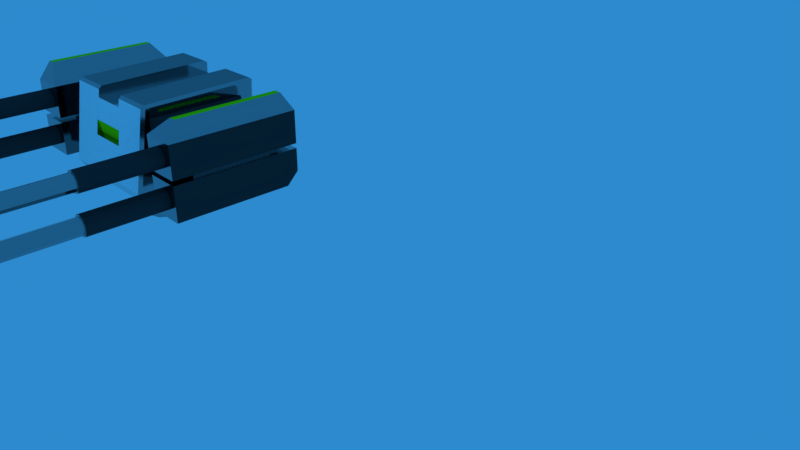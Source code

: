 # Source: BestTurret.blend  (saved by Blender 2.79.0; exported with 4.5.12 LTS)
import bpy
from mathutils import Matrix  # noqa: F401  (used for matrix-valued properties, if any)

bpy.ops.wm.read_factory_settings(use_empty=True)
scene = bpy.context.scene
scene.name = 'Scene'

# ---- collections
col_collection_1 = bpy.data.collections.new('Collection 1'); scene.collection.children.link(col_collection_1)
col_collection_11 = bpy.data.collections.new('Collection 11'); scene.collection.children.link(col_collection_11)
col_collection_11.hide_render = True
col_collection_11.hide_viewport = True

# ---- materials (node trees are filled in below, after node groups)
mat_metal = bpy.data.materials.new('Metal')
mat_metal.alpha_threshold = 0.0
mat_metal.use_transparent_shadow = False
mat_metal.roughness = 0.5
mat_turret_color = bpy.data.materials.new('turret color')
mat_turret_color.alpha_threshold = 0.0
mat_turret_color.use_transparent_shadow = False
mat_turret_color.roughness = 0.5
mat_material = bpy.data.materials.new('Material')
mat_material.alpha_threshold = 0.0
mat_material.use_transparent_shadow = False
mat_material.diffuse_color = (1.0, 1.0, 1.0, 1.0)
mat_material.roughness = 0.5
mat_material_001 = bpy.data.materials.new('Material.001')
mat_material_001.alpha_threshold = 0.0
mat_material_001.use_transparent_shadow = False
mat_material_001.diffuse_color = (0.04696, 0.04696, 0.04696, 1.0)
mat_material_001.roughness = 0.5
mat_material_002 = bpy.data.materials.new('Material.002')
mat_material_002.alpha_threshold = 0.0
mat_material_002.use_transparent_shadow = False
mat_material_002.diffuse_color = (0.05639, 0.5298, 0.0313, 1.0)
mat_material_002.roughness = 0.5
mat_material_003 = bpy.data.materials.new('Material.003')
mat_material_003.alpha_threshold = 0.0
mat_material_003.use_transparent_shadow = False
mat_material_003.diffuse_color = (0.3584, 0.8, 0.004678, 1.0)
mat_material_003.roughness = 0.5
mat_material_004 = bpy.data.materials.new('Material.004')
mat_material_004.alpha_threshold = 0.0
mat_material_004.use_transparent_shadow = False
mat_material_004.diffuse_color = (0.2654, 0.2654, 0.2654, 1.0)
mat_material_004.roughness = 0.5

# ---- material node trees
mat_metal.use_nodes = True; mat_metal.node_tree.nodes.clear()
_N = mat_metal.node_tree.nodes; _L = mat_metal.node_tree.links
n0 = _N.new('ShaderNodeOutputMaterial'); n0.name = 'Material Output'; n0.location = (300, 300)
n1 = _N.new('ShaderNodeBsdfPrincipled'); n1.name = 'Principled BSDF'; n1.location = (10, 300)
n1.width = 150
n1.subsurface_method = 'BURLEY'
n1.inputs[0].default_value = (0.3825, 0.3825, 0.3825, 1.0)
n1.inputs[1].default_value = 1.0
n1.inputs[2].default_value = 0.1083
n1.inputs[3].default_value = 1.45
n1.inputs[9].default_value = (1.0, 1.0, 1.0)
_L.new(n1.outputs[0], n0.inputs[0])
n0.is_active_output = True
mat_turret_color.use_nodes = True; mat_turret_color.node_tree.nodes.clear()
_N = mat_turret_color.node_tree.nodes; _L = mat_turret_color.node_tree.links
n0 = _N.new('ShaderNodeOutputMaterial'); n0.name = 'Material Output'; n0.location = (300, 300)
n1 = _N.new('ShaderNodeBsdfPrincipled'); n1.name = 'Principled BSDF'; n1.location = (10, 300)
n1.width = 150
n1.subsurface_method = 'BURLEY'
n1.inputs[0].default_value = (0.01229, 0.01751, 0.4175, 1.0)
n1.inputs[2].default_value = 0.1833
n1.inputs[3].default_value = 1.45
n1.inputs[9].default_value = (1.0, 1.0, 1.0)
_L.new(n1.outputs[0], n0.inputs[0])
n0.is_active_output = True

# ---- world
world_world = bpy.data.worlds.new('World'); scene.world = world_world
world_world.use_nodes = True; world_world.node_tree.nodes.clear()
_N = world_world.node_tree.nodes; _L = world_world.node_tree.links
n0 = _N.new('ShaderNodeOutputWorld'); n0.name = 'World Output'; n0.location = (300, 300)
n1 = _N.new('ShaderNodeBackground'); n1.name = 'Background'; n1.location = (10, 300)
n1.inputs[0].default_value = (0.02616, 0.2544, 0.6152, 1.0)
_L.new(n1.outputs[0], n0.inputs[0])
n0.is_active_output = True
world_world.color = (0.05088, 0.05088, 0.05088)
world_world.use_sun_shadow = False
world_world.sun_shadow_jitter_overblur = 0.0
world_world.cycles.sampling_method = 'MANUAL'

# ---- cameras
cam_camera = bpy.data.cameras.new('Camera')
cam_camera.clip_end = 100.0
cam_camera.lens = 35.0
cam_camera.sensor_width = 32.0
cam_camera.sensor_height = 18.0
cam_camera.ortho_scale = 7.314
cam_camera.dof.focus_distance = 0.0
cam_camera.dof.aperture_fstop = 128.0

# ---- meshes
me_cylinder_008 = bpy.data.meshes.new('Cylinder.008')
me_cylinder_008.from_pydata([(6.133, 0.7997, 1.587), (6.133, -6.215, 1.587), (6.133, 0.7997, 4.108), (6.133, -6.215, 4.108), (8.951, 0.7997, 2.015), (8.951, -6.215, 2.015), (8.951, 0.7997, 3.679), (8.951, -6.215, 3.679), (7.169, -6.215, 1.976), (7.169, 0.7997, 1.976), (7.169, -6.215, 3.339), (7.169, -6.215, 3.719), (7.169, 0.7997, 3.719), (7.915, -6.215, 3.604), (7.915, 0.7997, 3.604), (7.915, -6.215, 2.091), (7.915, 0.7997, 2.091)], [], [(0, 1, 3, 2), (2, 3, 7, 6), (6, 7, 5, 4), (4, 5, 1, 0), (2, 6, 4, 16, 14, 12), (7, 13, 15, 8, 10, 3, 1, 5), (16, 15, 13, 14), (14, 13, 11, 12), (3, 10, 11, 13, 7), (12, 11, 10, 8, 9), (9, 8, 15, 16), (12, 9, 16, 4, 0, 2)])
me_cylinder_008.polygons.foreach_set('material_index', [0, 3, 0, 3, 0, 3, 5, 5, 3, 5, 5, 0])
me_cylinder_008.materials.append(mat_metal)
me_cylinder_008.materials.append(mat_turret_color)
me_cylinder_008.materials.append(mat_material)
me_cylinder_008.materials.append(mat_material_001)
me_cylinder_008.materials.append(mat_material_002)
me_cylinder_008.materials.append(mat_material_003)
me_cylinder_008.materials.append(mat_material_004)
me_cylinder_008.use_remesh_preserve_volume = False
me_cylinder_008.use_remesh_preserve_attributes = False
me_cylinder_008.use_mirror_vertex_groups = False
me_cylinder_008.update()
me_cylinder_006 = bpy.data.meshes.new('Cylinder.006')
me_cylinder_006.from_pydata([(10.68, -3.619, -0.8971), (10.68, -3.45, 1.103), (11.17, -3.778, -0.8971), (11.27, -3.641, 1.103), (11.47, -4.193, -0.8971), (11.63, -4.141, 1.103), (11.47, -4.706, -0.8971), (11.63, -4.759, 1.103), (11.17, -5.121, -0.8971), (11.27, -5.259, 1.103), (10.68, -5.28, -0.8971), (10.68, -5.45, 1.103), (10.2, -5.121, -0.8971), (10.1, -5.259, 1.103), (9.894, -4.706, -0.8971), (9.733, -4.759, 1.103), (9.894, -4.193, -0.8971), (9.733, -4.141, 1.103), (10.2, -3.778, -0.8971), (10.1, -3.641, 1.103), (10.68, -3.45, -0.8971), (11.27, -3.641, -0.8971), (11.63, -4.141, -0.8971), (11.63, -4.759, -0.8971), (11.27, -5.259, -0.8971), (10.68, -5.45, -0.8971), (10.1, -5.259, -0.8971), (9.733, -4.759, -0.8971), (9.733, -4.141, -0.8971), (10.1, -3.641, -0.8971), (10.68, -3.619, -3.176), (11.17, -3.778, -3.176), (11.47, -4.193, -3.176), (11.47, -4.706, -3.176), (11.17, -5.121, -3.176), (10.68, -5.28, -3.176), (10.2, -5.121, -3.176), (9.894, -4.706, -3.176), (9.894, -4.193, -3.176), (10.2, -3.778, -3.176), (10.68, -3.765, -3.176), (11.09, -3.895, -3.176), (11.34, -4.238, -3.176), (11.34, -4.661, -3.176), (11.09, -5.004, -3.176), (10.68, -5.134, -3.176), (10.28, -5.004, -3.176), (10.03, -4.661, -3.176), (10.03, -4.238, -3.176), (10.28, -3.895, -3.176), (10.68, -3.619, -3.176), (11.17, -3.778, -3.176), (11.47, -4.193, -3.176), (11.47, -4.706, -3.176), (11.17, -5.121, -3.176), (10.68, -5.28, -3.176), (10.2, -5.121, -3.176), (9.894, -4.706, -3.176), (9.894, -4.193, -3.176), (10.2, -3.778, -3.176), (10.68, -3.94, -3.893), (10.98, -4.038, -3.893), (11.17, -4.292, -3.893), (11.17, -4.607, -3.893), (10.98, -4.861, -3.893), (10.68, -4.959, -3.893), (10.38, -4.861, -3.893), (10.2, -4.607, -3.893), (10.2, -4.292, -3.893), (10.38, -4.038, -3.893), (10.68, -3.765, -3.893), (11.09, -3.895, -3.893), (11.34, -4.238, -3.893), (11.34, -4.661, -3.893), (11.09, -5.004, -3.893), (10.68, -5.134, -3.893), (10.28, -5.004, -3.893), (10.03, -4.661, -3.893), (10.03, -4.238, -3.893), (10.28, -3.895, -3.893), (10.68, -3.94, -0.1256), (10.98, -4.038, -0.1256), (11.17, -4.292, -0.1256), (11.17, -4.607, -0.1256), (10.98, -4.861, -0.1256), (10.68, -4.959, -0.1256), (10.38, -4.861, -0.1256), (10.2, -4.607, -0.1256), (10.2, -4.292, -0.1256), (10.38, -4.038, -0.1256)], [], [(20, 1, 3, 21), (21, 3, 5, 22), (22, 5, 7, 23), (23, 7, 9, 24), (24, 9, 11, 25), (25, 11, 13, 26), (26, 13, 15, 27), (27, 15, 17, 28), (3, 1, 19, 17, 15, 13, 11, 9, 7, 5), (28, 17, 19, 29), (29, 19, 1, 20), (0, 2, 31, 30), (2, 0, 20, 21), (4, 2, 21, 22), (6, 4, 22, 23), (8, 6, 23, 24), (10, 8, 24, 25), (12, 10, 25, 26), (14, 12, 26, 27), (16, 14, 27, 28), (18, 16, 28, 29), (0, 18, 29, 20), (34, 35, 55, 54), (14, 16, 38, 37), (8, 10, 35, 34), (2, 4, 32, 31), (16, 18, 39, 38), (10, 12, 36, 35), (4, 6, 33, 32), (18, 0, 30, 39), (12, 14, 37, 36), (6, 8, 34, 33), (48, 49, 79, 78), (31, 32, 52, 51), (38, 39, 59, 58), (35, 36, 56, 55), (32, 33, 53, 52), (39, 30, 50, 59), (36, 37, 57, 56), (33, 34, 54, 53), (30, 31, 51, 50), (37, 38, 58, 57), (41, 40, 50, 51), (42, 41, 51, 52), (43, 42, 52, 53), (44, 43, 53, 54), (45, 44, 54, 55), (46, 45, 55, 56), (47, 46, 56, 57), (48, 47, 57, 58), (49, 48, 58, 59), (40, 49, 59, 50), (62, 63, 83, 82), (45, 46, 76, 75), (42, 43, 73, 72), (49, 40, 70, 79), (46, 47, 77, 76), (43, 44, 74, 73), (40, 41, 71, 70), (47, 48, 78, 77), (44, 45, 75, 74), (41, 42, 72, 71), (61, 60, 70, 71), (62, 61, 71, 72), (63, 62, 72, 73), (64, 63, 73, 74), (65, 64, 74, 75), (66, 65, 75, 76), (67, 66, 76, 77), (68, 67, 77, 78), (69, 68, 78, 79), (60, 69, 79, 70), (80, 81, 82, 83, 84, 85, 86, 87, 88, 89), (69, 60, 80, 89), (66, 67, 87, 86), (63, 64, 84, 83), (60, 61, 81, 80), (67, 68, 88, 87), (64, 65, 85, 84), (61, 62, 82, 81), (68, 69, 89, 88), (65, 66, 86, 85)])
me_cylinder_006.polygons.foreach_set('material_index', [0, 3, 3, 3, 3, 3, 3, 3, 0, 3, 3, 0, 0, 0, 0, 0, 0, 0, 0, 0, 0, 0, 0, 0, 0, 0, 0, 0, 0, 0, 0, 0, 0, 0, 0, 0, 0, 0, 0, 0, 0, 0, 0, 0, 0, 0, 0, 0, 0, 0, 0, 0, 0, 0, 0, 0, 0, 0, 0, 0, 0, 0, 0, 0, 0, 0, 0, 0, 0, 0, 0, 0, 0, 0, 0, 0, 0, 0, 0, 0, 0, 0])
me_cylinder_006.materials.append(mat_metal)
me_cylinder_006.materials.append(mat_turret_color)
me_cylinder_006.materials.append(mat_material)
me_cylinder_006.materials.append(mat_material_001)
me_cylinder_006.materials.append(mat_material_002)
me_cylinder_006.materials.append(mat_material_003)
me_cylinder_006.materials.append(mat_material_004)
me_cylinder_006.use_remesh_preserve_volume = False
me_cylinder_006.use_remesh_preserve_attributes = False
me_cylinder_006.use_mirror_vertex_groups = False
me_cylinder_006.update()
me_cylinder_005 = bpy.data.meshes.new('Cylinder.005')
me_cylinder_005.from_pydata([(-6.133, 0.7997, 1.587), (-6.133, -6.215, 1.587), (-6.133, 0.7997, 4.108), (-6.133, -6.215, 4.108), (-8.951, 0.7997, 2.015), (-8.951, -6.215, 2.015), (-8.951, 0.7997, 3.679), (-8.951, -6.215, 3.679), (-7.169, -6.215, 1.976), (-7.169, 0.7997, 1.976), (-7.169, -6.215, 3.339), (-7.169, -6.215, 3.719), (-7.169, 0.7997, 3.719), (-7.915, -6.215, 3.604), (-7.915, 0.7997, 3.604), (-7.915, -6.215, 2.091), (-7.915, 0.7997, 2.091)], [], [(0, 1, 3, 2), (2, 3, 7, 6), (6, 7, 5, 4), (4, 5, 1, 0), (2, 6, 4, 16, 14, 12), (7, 13, 15, 8, 10, 3, 1, 5), (16, 15, 13, 14), (14, 13, 11, 12), (3, 10, 11, 13, 7), (12, 11, 10, 8, 9), (9, 8, 15, 16), (12, 9, 16, 4, 0, 2)])
me_cylinder_005.polygons.foreach_set('material_index', [0, 0, 0, 3, 0, 3, 5, 5, 3, 5, 5, 0])
me_cylinder_005.materials.append(mat_metal)
me_cylinder_005.materials.append(mat_turret_color)
me_cylinder_005.materials.append(mat_material)
me_cylinder_005.materials.append(mat_material_001)
me_cylinder_005.materials.append(mat_material_002)
me_cylinder_005.materials.append(mat_material_003)
me_cylinder_005.materials.append(mat_material_004)
me_cylinder_005.use_remesh_preserve_volume = False
me_cylinder_005.use_remesh_preserve_attributes = False
me_cylinder_005.use_mirror_vertex_groups = False
me_cylinder_005.update()
me_cylinder_004 = bpy.data.meshes.new('Cylinder.004')
me_cylinder_004.from_pydata([(-9.967, -2.794, 1.779), (-9.967, -2.329, 1.779), (-9.967, -2.329, 3.912), (-9.967, -2.794, 3.912), (-11.37, -2.794, 1.779), (-11.37, -2.794, 3.912), (-11.37, -2.329, 1.779), (-11.37, -2.329, 3.912), (-8.95, 1.107, 1.105), (-8.95, -5.997, 1.105), (-8.95, -5.997, 4.504), (-12.42, 1.107, 1.105), (-12.42, -5.997, 1.105), (-12.42, -5.997, 4.504), (-8.95, -2.794, 1.779), (-8.95, -2.794, 1.105), (-9.967, -2.794, 1.105), (-8.95, -2.794, 3.912), (-8.95, -2.329, 1.779), (-8.95, -2.329, 3.912), (-9.967, -2.794, 4.504), (-8.95, -2.794, 4.504), (-8.95, -2.329, 1.105), (-9.967, -2.329, 1.105), (-9.967, -2.329, 4.504), (-8.95, -2.329, 4.504), (-11.37, -2.329, 1.105), (-11.37, -2.329, 4.504), (-11.37, -2.794, 1.105), (-12.42, -2.794, 1.779), (-12.42, -2.329, 1.779), (-12.42, -2.329, 1.105), (-12.42, -2.794, 3.912), (-12.42, -2.794, 1.105), (-11.37, -2.794, 4.504), (-12.42, -2.329, 3.912), (-12.42, -2.794, 4.504), (-12.42, -2.329, 4.504), (-8.95, 1.107, 4.187), (-8.95, -0.08352, 4.504), (-12.42, -0.08352, 4.504), (-12.42, 1.107, 4.187), (-11.19, -7.768, 1.393), (-11.19, -7.768, 4.216), (-11.9, -7.768, 4.216), (-11.9, -7.768, 1.393)], [], [(6, 26, 31, 30), (0, 16, 15, 14), (3, 0, 14, 17), (7, 6, 30, 35), (7, 2, 3, 5), (4, 28, 16, 0), (4, 6, 7, 5), (1, 23, 26, 6), (1, 0, 3, 2), (6, 4, 0, 1), (8, 22, 18, 19, 25, 39, 38), (11, 31, 26, 23, 22, 8), (12, 13, 44, 45), (29, 4, 5, 32), (32, 5, 34, 36), (19, 2, 24, 25), (27, 7, 35, 37), (34, 5, 3, 20), (33, 29, 32, 36, 13, 12), (23, 1, 18, 22), (36, 34, 20, 21, 10, 13), (21, 17, 14, 15, 9, 10), (15, 16, 28, 33, 12, 9), (18, 1, 2, 19), (24, 2, 7, 27), (20, 3, 17, 21), (28, 4, 29, 33), (41, 40, 37, 35, 30, 31, 11), (38, 41, 11, 8), (39, 40, 41, 38), (40, 39, 25, 24, 27, 37), (44, 43, 42, 45), (10, 9, 42, 43), (9, 12, 45, 42), (13, 10, 43, 44)])
me_cylinder_004.polygons.foreach_set('material_index', [0, 0, 0, 0, 0, 0, 0, 0, 0, 0, 0, 0, 0, 0, 0, 0, 0, 0, 3, 0, 0, 0, 0, 0, 0, 0, 0, 3, 0, 0, 0, 5, 0, 0, 0])
me_cylinder_004.materials.append(mat_metal)
me_cylinder_004.materials.append(mat_turret_color)
me_cylinder_004.materials.append(mat_material)
me_cylinder_004.materials.append(mat_material_001)
me_cylinder_004.materials.append(mat_material_002)
me_cylinder_004.materials.append(mat_material_003)
me_cylinder_004.materials.append(mat_material_004)
me_cylinder_004.use_remesh_preserve_volume = False
me_cylinder_004.use_remesh_preserve_attributes = False
me_cylinder_004.use_mirror_vertex_groups = False
me_cylinder_004.update()
me_cylinder_003 = bpy.data.meshes.new('Cylinder.003')
me_cylinder_003.from_pydata([(-10.68, -3.619, -0.8971), (-10.68, -3.45, 1.103), (-11.17, -3.778, -0.8971), (-11.27, -3.641, 1.103), (-11.47, -4.193, -0.8971), (-11.63, -4.141, 1.103), (-11.47, -4.706, -0.8971), (-11.63, -4.759, 1.103), (-11.17, -5.121, -0.8971), (-11.27, -5.259, 1.103), (-10.68, -5.28, -0.8971), (-10.68, -5.45, 1.103), (-10.2, -5.121, -0.8971), (-10.1, -5.259, 1.103), (-9.894, -4.706, -0.8971), (-9.733, -4.759, 1.103), (-9.894, -4.193, -0.8971), (-9.733, -4.141, 1.103), (-10.2, -3.778, -0.8971), (-10.1, -3.641, 1.103), (-10.68, -3.45, -0.8971), (-11.27, -3.641, -0.8971), (-11.63, -4.141, -0.8971), (-11.63, -4.759, -0.8971), (-11.27, -5.259, -0.8971), (-10.68, -5.45, -0.8971), (-10.1, -5.259, -0.8971), (-9.733, -4.759, -0.8971), (-9.733, -4.141, -0.8971), (-10.1, -3.641, -0.8971), (-10.68, -3.619, -3.176), (-11.17, -3.778, -3.176), (-11.47, -4.193, -3.176), (-11.47, -4.706, -3.176), (-11.17, -5.121, -3.176), (-10.68, -5.28, -3.176), (-10.2, -5.121, -3.176), (-9.894, -4.706, -3.176), (-9.894, -4.193, -3.176), (-10.2, -3.778, -3.176), (-10.68, -3.765, -3.176), (-11.09, -3.895, -3.176), (-11.34, -4.238, -3.176), (-11.34, -4.661, -3.176), (-11.09, -5.004, -3.176), (-10.68, -5.134, -3.176), (-10.28, -5.004, -3.176), (-10.03, -4.661, -3.176), (-10.03, -4.238, -3.176), (-10.28, -3.895, -3.176), (-10.68, -3.619, -3.176), (-11.17, -3.778, -3.176), (-11.47, -4.193, -3.176), (-11.47, -4.706, -3.176), (-11.17, -5.121, -3.176), (-10.68, -5.28, -3.176), (-10.2, -5.121, -3.176), (-9.894, -4.706, -3.176), (-9.894, -4.193, -3.176), (-10.2, -3.778, -3.176), (-10.68, -3.94, -3.893), (-10.98, -4.038, -3.893), (-11.17, -4.292, -3.893), (-11.17, -4.607, -3.893), (-10.98, -4.861, -3.893), (-10.68, -4.959, -3.893), (-10.38, -4.861, -3.893), (-10.2, -4.607, -3.893), (-10.2, -4.292, -3.893), (-10.38, -4.038, -3.893), (-10.68, -3.765, -3.893), (-11.09, -3.895, -3.893), (-11.34, -4.238, -3.893), (-11.34, -4.661, -3.893), (-11.09, -5.004, -3.893), (-10.68, -5.134, -3.893), (-10.28, -5.004, -3.893), (-10.03, -4.661, -3.893), (-10.03, -4.238, -3.893), (-10.28, -3.895, -3.893), (-10.68, -3.94, -0.1256), (-10.98, -4.038, -0.1256), (-11.17, -4.292, -0.1256), (-11.17, -4.607, -0.1256), (-10.98, -4.861, -0.1256), (-10.68, -4.959, -0.1256), (-10.38, -4.861, -0.1256), (-10.2, -4.607, -0.1256), (-10.2, -4.292, -0.1256), (-10.38, -4.038, -0.1256)], [], [(20, 1, 3, 21), (21, 3, 5, 22), (22, 5, 7, 23), (23, 7, 9, 24), (24, 9, 11, 25), (25, 11, 13, 26), (26, 13, 15, 27), (27, 15, 17, 28), (3, 1, 19, 17, 15, 13, 11, 9, 7, 5), (28, 17, 19, 29), (29, 19, 1, 20), (0, 2, 31, 30), (2, 0, 20, 21), (4, 2, 21, 22), (6, 4, 22, 23), (8, 6, 23, 24), (10, 8, 24, 25), (12, 10, 25, 26), (14, 12, 26, 27), (16, 14, 27, 28), (18, 16, 28, 29), (0, 18, 29, 20), (34, 35, 55, 54), (14, 16, 38, 37), (8, 10, 35, 34), (2, 4, 32, 31), (16, 18, 39, 38), (10, 12, 36, 35), (4, 6, 33, 32), (18, 0, 30, 39), (12, 14, 37, 36), (6, 8, 34, 33), (48, 49, 79, 78), (31, 32, 52, 51), (38, 39, 59, 58), (35, 36, 56, 55), (32, 33, 53, 52), (39, 30, 50, 59), (36, 37, 57, 56), (33, 34, 54, 53), (30, 31, 51, 50), (37, 38, 58, 57), (41, 40, 50, 51), (42, 41, 51, 52), (43, 42, 52, 53), (44, 43, 53, 54), (45, 44, 54, 55), (46, 45, 55, 56), (47, 46, 56, 57), (48, 47, 57, 58), (49, 48, 58, 59), (40, 49, 59, 50), (62, 63, 83, 82), (45, 46, 76, 75), (42, 43, 73, 72), (49, 40, 70, 79), (46, 47, 77, 76), (43, 44, 74, 73), (40, 41, 71, 70), (47, 48, 78, 77), (44, 45, 75, 74), (41, 42, 72, 71), (61, 60, 70, 71), (62, 61, 71, 72), (63, 62, 72, 73), (64, 63, 73, 74), (65, 64, 74, 75), (66, 65, 75, 76), (67, 66, 76, 77), (68, 67, 77, 78), (69, 68, 78, 79), (60, 69, 79, 70), (80, 81, 82, 83, 84, 85, 86, 87, 88, 89), (69, 60, 80, 89), (66, 67, 87, 86), (63, 64, 84, 83), (60, 61, 81, 80), (67, 68, 88, 87), (64, 65, 85, 84), (61, 62, 82, 81), (68, 69, 89, 88), (65, 66, 86, 85)])
me_cylinder_003.polygons.foreach_set('material_index', [0, 3, 3, 3, 3, 3, 3, 3, 0, 3, 3, 0, 0, 0, 0, 0, 0, 0, 0, 0, 0, 0, 0, 0, 0, 0, 0, 0, 0, 0, 0, 0, 0, 0, 0, 0, 0, 0, 0, 0, 0, 0, 0, 0, 0, 0, 0, 0, 0, 0, 0, 0, 0, 0, 0, 0, 0, 0, 0, 0, 0, 0, 0, 0, 0, 0, 0, 0, 0, 0, 0, 0, 0, 0, 0, 0, 0, 0, 0, 0, 0, 0])
me_cylinder_003.materials.append(mat_metal)
me_cylinder_003.materials.append(mat_turret_color)
me_cylinder_003.materials.append(mat_material)
me_cylinder_003.materials.append(mat_material_001)
me_cylinder_003.materials.append(mat_material_002)
me_cylinder_003.materials.append(mat_material_003)
me_cylinder_003.materials.append(mat_material_004)
me_cylinder_003.use_remesh_preserve_volume = False
me_cylinder_003.use_remesh_preserve_attributes = False
me_cylinder_003.use_mirror_vertex_groups = False
me_cylinder_003.update()
me_cylinder_002 = bpy.data.meshes.new('Cylinder.002')
me_cylinder_002.from_pydata([(9.967, -2.794, 1.779), (9.967, -2.329, 1.779), (9.967, -2.329, 3.912), (9.967, -2.794, 3.912), (11.37, -2.794, 1.779), (11.37, -2.794, 3.912), (11.37, -2.329, 1.779), (11.37, -2.329, 3.912), (8.95, 1.107, 1.105), (8.95, -5.997, 1.105), (8.95, -5.997, 4.504), (12.42, 1.107, 1.105), (12.42, -5.997, 1.105), (12.42, -5.997, 4.504), (8.95, -2.794, 1.779), (8.95, -2.794, 1.105), (9.967, -2.794, 1.105), (8.95, -2.794, 3.912), (8.95, -2.329, 1.779), (8.95, -2.329, 3.912), (9.967, -2.794, 4.504), (8.95, -2.794, 4.504), (8.95, -2.329, 1.105), (9.967, -2.329, 1.105), (9.967, -2.329, 4.504), (8.95, -2.329, 4.504), (11.37, -2.329, 1.105), (11.37, -2.329, 4.504), (11.37, -2.794, 1.105), (12.42, -2.794, 1.779), (12.42, -2.329, 1.779), (12.42, -2.329, 1.105), (12.42, -2.794, 3.912), (12.42, -2.794, 1.105), (11.37, -2.794, 4.504), (12.42, -2.329, 3.912), (12.42, -2.794, 4.504), (12.42, -2.329, 4.504), (8.95, 1.107, 4.187), (8.95, -0.08352, 4.504), (12.42, -0.08352, 4.504), (12.42, 1.107, 4.187), (11.19, -7.768, 1.393), (11.19, -7.768, 4.216), (11.9, -7.768, 4.216), (11.9, -7.768, 1.393)], [], [(6, 26, 31, 30), (0, 16, 15, 14), (3, 0, 14, 17), (7, 6, 30, 35), (7, 2, 3, 5), (4, 28, 16, 0), (4, 6, 7, 5), (1, 23, 26, 6), (1, 0, 3, 2), (6, 4, 0, 1), (8, 22, 18, 19, 25, 39, 38), (11, 31, 26, 23, 22, 8), (12, 13, 44, 45), (29, 4, 5, 32), (32, 5, 34, 36), (19, 2, 24, 25), (27, 7, 35, 37), (34, 5, 3, 20), (33, 29, 32, 36, 13, 12), (23, 1, 18, 22), (36, 34, 20, 21, 10, 13), (21, 17, 14, 15, 9, 10), (15, 16, 28, 33, 12, 9), (18, 1, 2, 19), (24, 2, 7, 27), (20, 3, 17, 21), (28, 4, 29, 33), (41, 40, 37, 35, 30, 31, 11), (38, 41, 11, 8), (39, 40, 41, 38), (40, 39, 25, 24, 27, 37), (44, 43, 42, 45), (10, 9, 42, 43), (9, 12, 45, 42), (13, 10, 43, 44)])
me_cylinder_002.polygons.foreach_set('material_index', [0, 0, 0, 0, 0, 0, 0, 0, 0, 0, 0, 0, 0, 0, 0, 0, 0, 0, 3, 0, 0, 0, 0, 0, 0, 0, 0, 3, 0, 0, 0, 5, 0, 0, 0])
me_cylinder_002.materials.append(mat_metal)
me_cylinder_002.materials.append(mat_turret_color)
me_cylinder_002.materials.append(mat_material)
me_cylinder_002.materials.append(mat_material_001)
me_cylinder_002.materials.append(mat_material_002)
me_cylinder_002.materials.append(mat_material_003)
me_cylinder_002.materials.append(mat_material_004)
me_cylinder_002.use_remesh_preserve_volume = False
me_cylinder_002.use_remesh_preserve_attributes = False
me_cylinder_002.use_mirror_vertex_groups = False
me_cylinder_002.update()
me_cylinder_001 = bpy.data.meshes.new('Cylinder.001')
me_cylinder_001.from_pydata([(10.68, 0.1899, -0.8971), (10.68, 0.3594, 1.103), (11.17, 0.03127, -0.8971), (11.27, 0.1684, 1.103), (11.47, -0.384, -0.8971), (11.63, -0.3316, 1.103), (11.47, -0.8973, -0.8971), (11.63, -0.9496, 1.103), (11.17, -1.313, -0.8971), (11.27, -1.45, 1.103), (10.68, -1.471, -0.8971), (10.68, -1.641, 1.103), (10.2, -1.313, -0.8971), (10.1, -1.45, 1.103), (9.894, -0.8973, -0.8971), (9.733, -0.9496, 1.103), (9.894, -0.384, -0.8971), (9.733, -0.3316, 1.103), (10.2, 0.03127, -0.8971), (10.1, 0.1684, 1.103), (10.68, 0.3594, -0.8971), (11.27, 0.1684, -0.8971), (11.63, -0.3316, -0.8971), (11.63, -0.9496, -0.8971), (11.27, -1.45, -0.8971), (10.68, -1.641, -0.8971), (10.1, -1.45, -0.8971), (9.733, -0.9496, -0.8971), (9.733, -0.3316, -0.8971), (10.1, 0.1684, -0.8971), (10.68, 0.1899, -3.176), (11.17, 0.03127, -3.176), (11.47, -0.384, -3.176), (11.47, -0.8973, -3.176), (11.17, -1.313, -3.176), (10.68, -1.471, -3.176), (10.2, -1.313, -3.176), (9.894, -0.8973, -3.176), (9.894, -0.384, -3.176), (10.2, 0.03127, -3.176), (10.68, 0.04423, -3.176), (11.09, -0.08656, -3.176), (11.34, -0.429, -3.176), (11.34, -0.8523, -3.176), (11.09, -1.195, -3.176), (10.68, -1.325, -3.176), (10.28, -1.195, -3.176), (10.03, -0.8523, -3.176), (10.03, -0.429, -3.176), (10.28, -0.08656, -3.176), (10.68, 0.1899, -3.176), (11.17, 0.03127, -3.176), (11.47, -0.384, -3.176), (11.47, -0.8973, -3.176), (11.17, -1.313, -3.176), (10.68, -1.471, -3.176), (10.2, -1.313, -3.176), (9.894, -0.8973, -3.176), (9.894, -0.384, -3.176), (10.2, 0.03127, -3.176), (10.68, -0.1314, -3.893), (10.98, -0.2287, -3.893), (11.17, -0.4833, -3.893), (11.17, -0.798, -3.893), (10.98, -1.053, -3.893), (10.68, -1.15, -3.893), (10.38, -1.053, -3.893), (10.2, -0.798, -3.893), (10.2, -0.4833, -3.893), (10.38, -0.2287, -3.893), (10.68, 0.04423, -3.893), (11.09, -0.08657, -3.893), (11.34, -0.429, -3.893), (11.34, -0.8523, -3.893), (11.09, -1.195, -3.893), (10.68, -1.325, -3.893), (10.28, -1.195, -3.893), (10.03, -0.8523, -3.893), (10.03, -0.429, -3.893), (10.28, -0.08656, -3.893), (10.68, -0.1314, -0.1256), (10.98, -0.2287, -0.1256), (11.17, -0.4833, -0.1256), (11.17, -0.798, -0.1256), (10.98, -1.053, -0.1256), (10.68, -1.15, -0.1256), (10.38, -1.053, -0.1256), (10.2, -0.798, -0.1256), (10.2, -0.4833, -0.1256), (10.38, -0.2287, -0.1256)], [], [(20, 1, 3, 21), (21, 3, 5, 22), (22, 5, 7, 23), (23, 7, 9, 24), (24, 9, 11, 25), (25, 11, 13, 26), (26, 13, 15, 27), (27, 15, 17, 28), (3, 1, 19, 17, 15, 13, 11, 9, 7, 5), (28, 17, 19, 29), (29, 19, 1, 20), (0, 2, 31, 30), (2, 0, 20, 21), (4, 2, 21, 22), (6, 4, 22, 23), (8, 6, 23, 24), (10, 8, 24, 25), (12, 10, 25, 26), (14, 12, 26, 27), (16, 14, 27, 28), (18, 16, 28, 29), (0, 18, 29, 20), (34, 35, 55, 54), (14, 16, 38, 37), (8, 10, 35, 34), (2, 4, 32, 31), (16, 18, 39, 38), (10, 12, 36, 35), (4, 6, 33, 32), (18, 0, 30, 39), (12, 14, 37, 36), (6, 8, 34, 33), (48, 49, 79, 78), (31, 32, 52, 51), (38, 39, 59, 58), (35, 36, 56, 55), (32, 33, 53, 52), (39, 30, 50, 59), (36, 37, 57, 56), (33, 34, 54, 53), (30, 31, 51, 50), (37, 38, 58, 57), (41, 40, 50, 51), (42, 41, 51, 52), (43, 42, 52, 53), (44, 43, 53, 54), (45, 44, 54, 55), (46, 45, 55, 56), (47, 46, 56, 57), (48, 47, 57, 58), (49, 48, 58, 59), (40, 49, 59, 50), (62, 63, 83, 82), (45, 46, 76, 75), (42, 43, 73, 72), (49, 40, 70, 79), (46, 47, 77, 76), (43, 44, 74, 73), (40, 41, 71, 70), (47, 48, 78, 77), (44, 45, 75, 74), (41, 42, 72, 71), (61, 60, 70, 71), (62, 61, 71, 72), (63, 62, 72, 73), (64, 63, 73, 74), (65, 64, 74, 75), (66, 65, 75, 76), (67, 66, 76, 77), (68, 67, 77, 78), (69, 68, 78, 79), (60, 69, 79, 70), (80, 81, 82, 83, 84, 85, 86, 87, 88, 89), (69, 60, 80, 89), (66, 67, 87, 86), (63, 64, 84, 83), (60, 61, 81, 80), (67, 68, 88, 87), (64, 65, 85, 84), (61, 62, 82, 81), (68, 69, 89, 88), (65, 66, 86, 85)])
me_cylinder_001.polygons.foreach_set('material_index', [3, 3, 3, 3, 3, 3, 3, 3, 0, 3, 3, 0, 0, 0, 0, 0, 0, 0, 0, 0, 0, 0, 0, 0, 0, 0, 0, 0, 0, 0, 0, 0, 0, 0, 0, 0, 0, 0, 0, 0, 0, 0, 0, 0, 0, 0, 0, 0, 0, 0, 0, 0, 0, 0, 0, 0, 0, 0, 0, 0, 0, 0, 0, 0, 0, 0, 0, 0, 0, 0, 0, 0, 0, 0, 0, 0, 0, 0, 0, 0, 0, 0])
me_cylinder_001.materials.append(mat_metal)
me_cylinder_001.materials.append(mat_turret_color)
me_cylinder_001.materials.append(mat_material)
me_cylinder_001.materials.append(mat_material_001)
me_cylinder_001.materials.append(mat_material_002)
me_cylinder_001.materials.append(mat_material_003)
me_cylinder_001.materials.append(mat_material_004)
me_cylinder_001.use_remesh_preserve_volume = False
me_cylinder_001.use_remesh_preserve_attributes = False
me_cylinder_001.use_mirror_vertex_groups = False
me_cylinder_001.update()
me_cylinder_000 = bpy.data.meshes.new('Cylinder.000')
me_cylinder_000.from_pydata([(-10.68, 0.1899, -0.8971), (-10.68, 0.3594, 1.103), (-11.17, 0.03127, -0.8971), (-11.27, 0.1684, 1.103), (-11.47, -0.384, -0.8971), (-11.63, -0.3316, 1.103), (-11.47, -0.8973, -0.8971), (-11.63, -0.9496, 1.103), (-11.17, -1.313, -0.8971), (-11.27, -1.45, 1.103), (-10.68, -1.471, -0.8971), (-10.68, -1.641, 1.103), (-10.2, -1.313, -0.8971), (-10.1, -1.45, 1.103), (-9.894, -0.8973, -0.8971), (-9.733, -0.9496, 1.103), (-9.894, -0.384, -0.8971), (-9.733, -0.3316, 1.103), (-10.2, 0.03127, -0.8971), (-10.1, 0.1684, 1.103), (-10.68, 0.3594, -0.8971), (-11.27, 0.1684, -0.8971), (-11.63, -0.3316, -0.8971), (-11.63, -0.9496, -0.8971), (-11.27, -1.45, -0.8971), (-10.68, -1.641, -0.8971), (-10.1, -1.45, -0.8971), (-9.733, -0.9496, -0.8971), (-9.733, -0.3316, -0.8971), (-10.1, 0.1684, -0.8971), (-10.68, 0.1899, -3.176), (-11.17, 0.03127, -3.176), (-11.47, -0.384, -3.176), (-11.47, -0.8973, -3.176), (-11.17, -1.313, -3.176), (-10.68, -1.471, -3.176), (-10.2, -1.313, -3.176), (-9.894, -0.8973, -3.176), (-9.894, -0.384, -3.176), (-10.2, 0.03127, -3.176), (-10.68, 0.04423, -3.176), (-11.09, -0.08657, -3.176), (-11.34, -0.429, -3.176), (-11.34, -0.8523, -3.176), (-11.09, -1.195, -3.176), (-10.68, -1.325, -3.176), (-10.28, -1.195, -3.176), (-10.03, -0.8523, -3.176), (-10.03, -0.429, -3.176), (-10.28, -0.08656, -3.176), (-10.68, 0.1899, -3.176), (-11.17, 0.03127, -3.176), (-11.47, -0.384, -3.176), (-11.47, -0.8973, -3.176), (-11.17, -1.313, -3.176), (-10.68, -1.471, -3.176), (-10.2, -1.313, -3.176), (-9.894, -0.8973, -3.176), (-9.894, -0.384, -3.176), (-10.2, 0.03127, -3.176), (-10.68, -0.1314, -3.893), (-10.98, -0.2287, -3.893), (-11.17, -0.4833, -3.893), (-11.17, -0.798, -3.893), (-10.98, -1.053, -3.893), (-10.68, -1.15, -3.893), (-10.38, -1.053, -3.893), (-10.2, -0.798, -3.893), (-10.2, -0.4833, -3.893), (-10.38, -0.2287, -3.893), (-10.68, 0.04423, -3.893), (-11.09, -0.08657, -3.893), (-11.34, -0.429, -3.893), (-11.34, -0.8523, -3.893), (-11.09, -1.195, -3.893), (-10.68, -1.325, -3.893), (-10.28, -1.195, -3.893), (-10.03, -0.8523, -3.893), (-10.03, -0.429, -3.893), (-10.28, -0.08657, -3.893), (-10.68, -0.1314, -0.1256), (-10.98, -0.2287, -0.1256), (-11.17, -0.4833, -0.1256), (-11.17, -0.798, -0.1256), (-10.98, -1.053, -0.1256), (-10.68, -1.15, -0.1256), (-10.38, -1.053, -0.1256), (-10.2, -0.798, -0.1256), (-10.2, -0.4833, -0.1256), (-10.38, -0.2287, -0.1256)], [], [(20, 1, 3, 21), (21, 3, 5, 22), (22, 5, 7, 23), (23, 7, 9, 24), (24, 9, 11, 25), (25, 11, 13, 26), (26, 13, 15, 27), (27, 15, 17, 28), (3, 1, 19, 17, 15, 13, 11, 9, 7, 5), (28, 17, 19, 29), (29, 19, 1, 20), (0, 2, 31, 30), (2, 0, 20, 21), (4, 2, 21, 22), (6, 4, 22, 23), (8, 6, 23, 24), (10, 8, 24, 25), (12, 10, 25, 26), (14, 12, 26, 27), (16, 14, 27, 28), (18, 16, 28, 29), (0, 18, 29, 20), (34, 35, 55, 54), (14, 16, 38, 37), (8, 10, 35, 34), (2, 4, 32, 31), (16, 18, 39, 38), (10, 12, 36, 35), (4, 6, 33, 32), (18, 0, 30, 39), (12, 14, 37, 36), (6, 8, 34, 33), (48, 49, 79, 78), (31, 32, 52, 51), (38, 39, 59, 58), (35, 36, 56, 55), (32, 33, 53, 52), (39, 30, 50, 59), (36, 37, 57, 56), (33, 34, 54, 53), (30, 31, 51, 50), (37, 38, 58, 57), (41, 40, 50, 51), (42, 41, 51, 52), (43, 42, 52, 53), (44, 43, 53, 54), (45, 44, 54, 55), (46, 45, 55, 56), (47, 46, 56, 57), (48, 47, 57, 58), (49, 48, 58, 59), (40, 49, 59, 50), (62, 63, 83, 82), (45, 46, 76, 75), (42, 43, 73, 72), (49, 40, 70, 79), (46, 47, 77, 76), (43, 44, 74, 73), (40, 41, 71, 70), (47, 48, 78, 77), (44, 45, 75, 74), (41, 42, 72, 71), (61, 60, 70, 71), (62, 61, 71, 72), (63, 62, 72, 73), (64, 63, 73, 74), (65, 64, 74, 75), (66, 65, 75, 76), (67, 66, 76, 77), (68, 67, 77, 78), (69, 68, 78, 79), (60, 69, 79, 70), (80, 81, 82, 83, 84, 85, 86, 87, 88, 89), (69, 60, 80, 89), (66, 67, 87, 86), (63, 64, 84, 83), (60, 61, 81, 80), (67, 68, 88, 87), (64, 65, 85, 84), (61, 62, 82, 81), (68, 69, 89, 88), (65, 66, 86, 85)])
me_cylinder_000.polygons.foreach_set('material_index', [3, 3, 3, 3, 3, 3, 3, 3, 0, 3, 3, 0, 0, 0, 0, 0, 0, 0, 0, 0, 0, 0, 0, 0, 0, 0, 0, 0, 0, 0, 0, 0, 0, 0, 0, 0, 0, 0, 0, 0, 0, 0, 0, 0, 0, 0, 0, 0, 0, 0, 0, 0, 0, 0, 0, 0, 0, 0, 0, 0, 0, 0, 0, 0, 0, 0, 0, 0, 0, 0, 0, 0, 0, 0, 0, 0, 0, 0, 0, 0, 0, 0])
me_cylinder_000.materials.append(mat_metal)
me_cylinder_000.materials.append(mat_turret_color)
me_cylinder_000.materials.append(mat_material)
me_cylinder_000.materials.append(mat_material_001)
me_cylinder_000.materials.append(mat_material_002)
me_cylinder_000.materials.append(mat_material_003)
me_cylinder_000.materials.append(mat_material_004)
me_cylinder_000.use_remesh_preserve_volume = False
me_cylinder_000.use_remesh_preserve_attributes = False
me_cylinder_000.use_mirror_vertex_groups = False
me_cylinder_000.update()
me_cylinder_007 = bpy.data.meshes.new('Cylinder.007')
me_cylinder_007.from_pydata([(0.008523, 5.183, 3.898), (0.008522, 4.324, 3.898), (2.332, 5.183, 3.698), (2.332, 4.324, 3.698), (3.768, 5.183, 3.172), (3.768, 4.324, 3.172), (3.768, 5.183, 2.523), (3.768, 4.324, 2.523), (2.332, 5.183, 1.997), (2.332, 4.324, 1.997), (0.008522, 5.183, 1.796), (0.008522, 4.324, 1.796), (-2.315, 5.183, 1.997), (-2.315, 4.324, 1.997), (-3.75, 5.183, 2.523), (-3.75, 4.324, 2.523), (-3.75, 5.183, 3.172), (-3.75, 4.324, 3.172), (-2.315, 5.183, 3.698), (-2.315, 4.324, 3.698), (-2.09, -2.966, 1.381), (2.107, -2.966, 1.381), (-4.805, -4.967, 2.322), (-4.805, -1.123, 2.322), (4.815, -4.967, 2.322), (4.815, -1.123, 2.322), (-5.866, -7.394, 1.521), (5.86, -7.394, 1.521), (-5.866, -7.622, 4.435), (-5.866, 1.94, 4.099), (5.86, -7.622, 4.435), (5.86, 1.94, 4.099), (-5.866, 1.672, 4.382), (5.86, 1.672, 4.382), (6.144, 1.751, 4.311), (-6.127, 1.751, 4.311), (-5.866, -7.128, 1.441), (-5.866, -7.41, 4.519), (5.86, -7.128, 1.441), (5.86, -7.41, 4.519), (6.144, -7.132, 1.522), (-6.127, -7.132, 1.522), (6.144, -7.364, 4.446), (-6.127, -7.364, 4.446), (-6.127, 0.848, 1.148), (-6.127, 2.961, 1.54), (-5.866, 0.5146, 1.083), (-5.866, 3.232, 1.638), (6.144, 0.848, 1.148), (6.144, 2.961, 1.54), (5.86, 0.5146, 1.083), (5.86, 3.232, 1.638), (1.931, -6.369, 4.503), (1.931, -7.41, 4.519), (1.931, -7.622, 4.435), (1.931, -7.394, 1.521), (1.931, -6.369, 1.406), (1.931, -7.128, 1.441), (-1.914, -6.369, 4.503), (-1.914, -7.394, 1.521), (-1.914, -6.369, 1.406), (-1.914, -7.128, 1.441), (-1.914, -7.41, 4.519), (-1.914, -7.622, 4.435), (-4.805, -1.123, 4.424), (-4.805, -4.967, 4.482), (-5.866, -4.967, 4.482), (-6.127, -4.967, 4.411), (-6.127, -4.967, 2.322), (-6.127, -1.123, 2.322), (5.86, -1.123, 4.424), (6.144, -1.123, 4.354), (4.815, -1.123, 4.424), (4.815, -4.967, 4.482), (-5.866, -1.123, 4.424), (-6.127, -1.123, 4.354), (6.144, -4.967, 2.322), (6.144, -1.123, 2.322), (5.86, -4.967, 4.482), (6.144, -4.967, 4.411), (2.107, -4.297, 1.308), (2.107, -2.858, 1.241), (-2.09, -2.858, 1.241), (-2.09, -4.297, 1.308), (0.008522, 3.149, 1.796), (2.332, 3.044, 1.997), (-2.315, 3.044, 1.997), (3.768, 2.768, 2.523), (-3.75, 2.768, 2.523), (3.768, 2.427, 3.172), (-3.75, 2.427, 3.172), (2.332, 2.151, 3.698), (-2.315, 2.151, 3.698), (0.008521, 2.046, 3.898)], [], [(0, 1, 3, 2), (2, 3, 5, 4), (4, 5, 7, 6), (6, 7, 9, 8), (8, 9, 11, 10), (10, 11, 13, 12), (12, 13, 15, 14), (14, 15, 17, 16), (5, 3, 91, 89), (16, 17, 19, 18), (18, 19, 1, 0), (0, 2, 4, 6, 8, 10, 12, 14, 16, 18), (1, 19, 92, 93), (19, 17, 90, 92), (17, 15, 88, 90), (15, 13, 86, 88), (13, 11, 84, 86), (11, 9, 85, 84), (9, 7, 87, 85), (3, 1, 93, 91), (7, 5, 89, 87), (20, 21, 80, 83), (21, 81, 80), (20, 82, 81, 21), (24, 73, 78, 79, 76), (25, 24, 76, 77), (36, 26, 41), (33, 31, 29, 32), (28, 63, 62, 37), (35, 29, 47, 45), (29, 90, 88, 86, 84, 85, 87, 51, 47), (30, 54, 55, 27), (28, 43, 41, 26), (43, 37, 66, 67), (31, 34, 49, 51), (42, 30, 27, 40), (33, 34, 31), (30, 42, 39), (43, 28, 37), (35, 32, 29), (40, 27, 38), (27, 55, 57, 38), (34, 71, 77, 76, 79, 42, 40, 48, 49), (32, 74, 64, 65, 66, 37, 62, 58, 52, 53, 39, 78, 73, 72, 70, 33), (40, 38, 50, 48), (39, 42, 79, 78), (45, 44, 41, 43, 67, 68, 69, 75, 35), (46, 44, 45, 47, 51, 49, 48, 50), (46, 82, 83, 80, 38, 57, 56, 60, 61, 36), (44, 46, 36, 41), (52, 56, 57, 55, 54, 53), (59, 63, 28, 26), (60, 58, 62, 63, 59, 61), (53, 54, 30, 39), (58, 60, 56, 52), (61, 59, 26, 36), (64, 23, 22, 65), (69, 23, 64, 74, 75), (68, 22, 23, 69), (72, 25, 77, 71, 70), (73, 24, 25, 72), (75, 74, 32, 35), (65, 22, 68, 67, 66), (70, 71, 34, 33), (38, 80, 81, 82, 46, 50), (82, 20, 83), (51, 87, 89, 91, 93, 92, 90, 29, 31)])
me_cylinder_007.polygons.foreach_set('material_index', [0, 0, 0, 0, 0, 0, 0, 0, 0, 0, 0, 0, 0, 0, 0, 0, 0, 0, 0, 0, 0, 5, 0, 0, 0, 0, 0, 0, 0, 0, 0, 6, 0, 0, 0, 0, 0, 0, 0, 0, 0, 0, 0, 0, 0, 0, 0, 0, 2, 0, 0, 6, 0, 0, 0, 0, 0, 0, 0, 0, 0, 0, 0, 0, 2, 0, 0])
me_cylinder_007.materials.append(mat_metal)
me_cylinder_007.materials.append(mat_turret_color)
me_cylinder_007.materials.append(mat_material)
me_cylinder_007.materials.append(mat_material_001)
me_cylinder_007.materials.append(mat_material_002)
me_cylinder_007.materials.append(mat_material_003)
me_cylinder_007.materials.append(mat_material_004)
me_cylinder_007.use_remesh_preserve_volume = False
me_cylinder_007.use_remesh_preserve_attributes = False
me_cylinder_007.use_mirror_vertex_groups = False
me_cylinder_007.update()
me_cube_002 = bpy.data.meshes.new('Cube.002')
me_cube_002.from_pydata([(-0.5378, -1.0, -1.0), (-0.5378, -1.0, 1.0), (-0.5378, 1.0, -1.0), (-0.5378, 1.0, 1.0), (0.5378, -0.8778, -0.8778), (0.5378, -0.8778, 0.8778), (0.5378, 0.8778, -0.8778), (0.5378, 0.8778, 0.8778), (0.5378, 1.0, 1.0), (0.5378, 1.0, -1.0), (0.5378, -1.0, -1.0), (0.5378, -1.0, 1.0), (1.125, 0.8778, 0.8778), (1.125, 0.8778, -0.8778), (1.125, -0.8778, -0.8778), (1.125, -0.8778, 0.8778)], [], [(0, 1, 3, 2), (2, 3, 8, 9), (7, 5, 15, 12), (10, 11, 1, 0), (2, 9, 10, 0), (8, 3, 1, 11), (7, 6, 9, 8), (6, 4, 10, 9), (5, 7, 8, 11), (4, 5, 11, 10), (13, 12, 15, 14), (6, 7, 12, 13), (5, 4, 14, 15), (4, 6, 13, 14)])
me_cube_002.use_remesh_preserve_volume = False
me_cube_002.use_remesh_preserve_attributes = False
me_cube_002.use_mirror_vertex_groups = False
me_cube_002.update()
me_cube_001 = bpy.data.meshes.new('Cube.001')
me_cube_001.from_pydata([(-0.5378, -1.0, -1.0), (-0.5378, -1.0, 1.0), (-0.5378, 1.0, -1.0), (-0.5378, 1.0, 1.0), (0.5378, -0.8778, -0.8778), (0.5378, -0.8778, 0.8778), (0.5378, 0.8778, -0.8778), (0.5378, 0.8778, 0.8778), (0.5378, 1.0, 1.0), (0.5378, 1.0, -1.0), (0.5378, -1.0, -1.0), (0.5378, -1.0, 1.0), (1.125, 0.8778, 0.8778), (1.125, 0.8778, -0.8778), (1.125, -0.8778, -0.8778), (1.125, -0.8778, 0.8778)], [], [(0, 1, 3, 2), (2, 3, 8, 9), (7, 5, 15, 12), (10, 11, 1, 0), (2, 9, 10, 0), (8, 3, 1, 11), (7, 6, 9, 8), (6, 4, 10, 9), (5, 7, 8, 11), (4, 5, 11, 10), (13, 12, 15, 14), (6, 7, 12, 13), (5, 4, 14, 15), (4, 6, 13, 14)])
me_cube_001.use_remesh_preserve_volume = False
me_cube_001.use_remesh_preserve_attributes = False
me_cube_001.use_mirror_vertex_groups = False
me_cube_001.update()

# ---- objects
ob_cannon_01_008 = bpy.data.objects.new('cannon 01.008', me_cylinder_008)
ob_cannon_01_007 = bpy.data.objects.new('cannon 01.007', me_cylinder_006)
ob_cannon_01_006 = bpy.data.objects.new('cannon 01.006', me_cylinder_005)
ob_cannon_01_005 = bpy.data.objects.new('cannon 01.005', me_cylinder_004)
ob_cannon_01_004 = bpy.data.objects.new('cannon 01.004', me_cylinder_003)
ob_cannon_01_003 = bpy.data.objects.new('cannon 01.003', me_cylinder_002)
ob_cannon_01_002 = bpy.data.objects.new('cannon 01.002', me_cylinder_001)
ob_cannon_01_001 = bpy.data.objects.new('cannon 01.001', me_cylinder_000)
ob_cannon_01 = bpy.data.objects.new('cannon 01', me_cylinder_007)
ob_camera = bpy.data.objects.new('Camera', cam_camera)
ob_cube_002 = bpy.data.objects.new('Cube.002', me_cube_002)
ob_cube_001 = bpy.data.objects.new('Cube.001', me_cube_001)

# ---- transforms, parenting, visibility, modifiers, constraints
ob_cannon_01_008.location = (-1.284, -3.212, 1.556)
ob_cannon_01_008.rotation_euler = (-1.571, -0.0, 0.0)
ob_cannon_01_008.scale = (0.1191, 0.1191, 0.4478)
ob_cannon_01_008.lineart.crease_threshold = 0.0
ob_cannon_01_007.location = (-1.284, -3.212, 1.556)
ob_cannon_01_007.rotation_euler = (-1.571, -0.0, 0.0)
ob_cannon_01_007.scale = (0.1191, 0.1191, 0.4478)
ob_cannon_01_007.lineart.crease_threshold = 0.0
ob_cannon_01_006.location = (-1.284, -3.212, 1.556)
ob_cannon_01_006.rotation_euler = (-1.571, -0.0, 0.0)
ob_cannon_01_006.scale = (0.1191, 0.1191, 0.4478)
ob_cannon_01_006.lineart.crease_threshold = 0.0
ob_cannon_01_005.location = (-1.284, -3.212, 1.556)
ob_cannon_01_005.rotation_euler = (-1.571, -0.0, 0.0)
ob_cannon_01_005.scale = (0.1191, 0.1191, 0.4478)
ob_cannon_01_005.lineart.crease_threshold = 0.0
ob_cannon_01_004.location = (-1.284, -3.212, 1.556)
ob_cannon_01_004.rotation_euler = (-1.571, -0.0, 0.0)
ob_cannon_01_004.scale = (0.1191, 0.1191, 0.4478)
ob_cannon_01_004.lineart.crease_threshold = 0.0
ob_cannon_01_003.location = (-1.284, -3.212, 1.556)
ob_cannon_01_003.rotation_euler = (-1.571, -0.0, 0.0)
ob_cannon_01_003.scale = (0.1191, 0.1191, 0.4478)
ob_cannon_01_003.lineart.crease_threshold = 0.0
ob_cannon_01_002.location = (-1.284, -3.212, 1.556)
ob_cannon_01_002.rotation_euler = (-1.571, -0.0, 0.0)
ob_cannon_01_002.scale = (0.1191, 0.1191, 0.4478)
ob_cannon_01_002.lineart.crease_threshold = 0.0
ob_cannon_01_001.location = (-1.284, -3.212, 1.556)
ob_cannon_01_001.rotation_euler = (-1.571, -0.0, 0.0)
ob_cannon_01_001.scale = (0.1191, 0.1191, 0.4478)
ob_cannon_01_001.lineart.crease_threshold = 0.0
ob_cannon_01.location = (-1.284, -3.212, 1.556)
ob_cannon_01.rotation_euler = (-1.571, -0.0, 0.0)
ob_cannon_01.scale = (0.1191, 0.1191, 0.4478)
ob_cannon_01.lineart.crease_threshold = 0.0
ob_camera.location = (7.481, -6.508, 5.344)
ob_camera.rotation_euler = (1.109, 0.0, 0.8149)
ob_camera.lock_rotations_4d = False
ob_camera.empty_display_type = 'ARROWS'
ob_camera.color = (0.0, 0.0, 0.0, 0.0)
ob_camera.display_type = 'WIRE'
ob_camera.lineart.crease_threshold = 0.0
ob_cube_002.location = (-0.9317, 1.158, 0.08068)
ob_cube_002.rotation_euler = (0.0, 0.06037, 2.222)
ob_cube_002.scale = (0.7901, 0.1381, 0.0316)
ob_cube_002.lineart.crease_threshold = 0.0
ob_cube_001.location = (1.475, 0.0, 0.08068)
ob_cube_001.rotation_euler = (0.0, 0.06037, 0.0)
ob_cube_001.scale = (0.7901, 0.1381, 0.0316)
ob_cube_001.lineart.crease_threshold = 0.0

# ---- collection membership
col_collection_1.objects.link(ob_cannon_01_008)
col_collection_1.objects.link(ob_cannon_01_007)
col_collection_1.objects.link(ob_cannon_01_006)
col_collection_1.objects.link(ob_cannon_01_005)
col_collection_1.objects.link(ob_cannon_01_004)
col_collection_1.objects.link(ob_cannon_01_003)
col_collection_1.objects.link(ob_cannon_01_002)
col_collection_1.objects.link(ob_cannon_01_001)
col_collection_1.objects.link(ob_cannon_01)
col_collection_1.objects.link(ob_camera)
col_collection_11.objects.link(ob_cube_002)
col_collection_11.objects.link(ob_cube_001)

# ---- scene / render settings (as saved in the file)
scene.camera = ob_camera
scene.frame_start = 1; scene.frame_end = 250; scene.frame_set(46)
scene.render.engine = 'BLENDER_EEVEE_NEXT'
scene.render.resolution_percentage = 50
scene.render.dither_intensity = 0.0
scene.cycles.use_denoising = False
scene.cycles.samples = 50
scene.cycles.sampling_pattern = 'TABULATED_SOBOL'
scene.cycles.use_adaptive_sampling = False
scene.cycles.use_light_tree = False
scene.cycles.caustics_reflective = False
scene.cycles.caustics_refractive = False
scene.cycles.blur_glossy = 0.0
scene.cycles.max_bounces = 4
scene.cycles.diffuse_bounces = 2
scene.cycles.glossy_bounces = 2
scene.cycles.transmission_bounces = 4
scene.cycles.sample_clamp_direct = 0.99
scene.cycles.sample_clamp_indirect = 1.35
scene.view_settings.view_transform = 'Standard'
bpy.context.view_layer.update()
